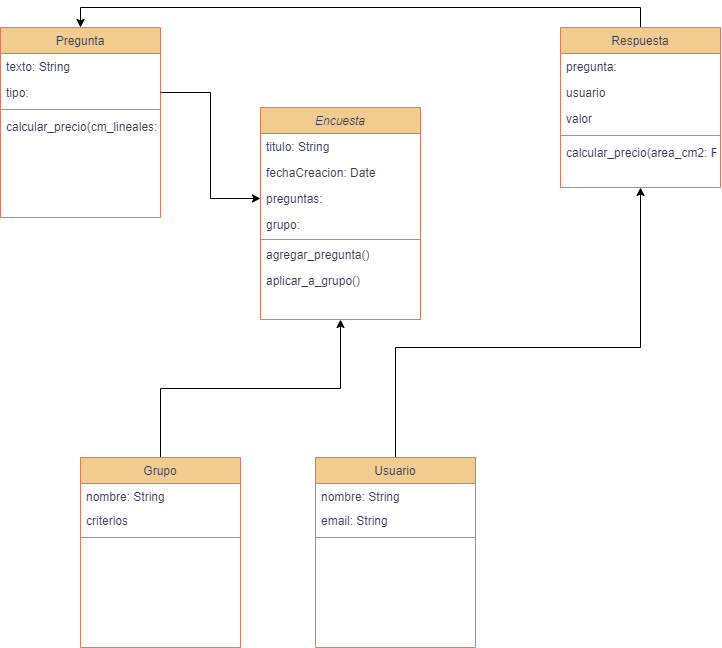

The diagram above was exported from draw.io. Its source (the exported page's mxGraphModel, read from the mxfile embedded in the PNG):
<mxGraphModel dx="1903" dy="657" grid="1" gridSize="10" guides="1" tooltips="1" connect="1" arrows="1" fold="1" page="1" pageScale="1" pageWidth="827" pageHeight="1169" math="0" shadow="0">
  <root>
    <mxCell id="0" />
    <mxCell id="1" parent="0" />
    <mxCell id="S1HaCiTWo8BVmWR5_Q0s-1" value="Encuesta" style="swimlane;fontStyle=2;align=center;verticalAlign=top;childLayout=stackLayout;horizontal=1;startSize=26;horizontalStack=0;resizeParent=1;resizeLast=0;collapsible=1;marginBottom=0;rounded=0;shadow=0;strokeWidth=1;labelBackgroundColor=none;fillColor=#F2CC8F;strokeColor=#E07A5F;fontColor=#393C56;" vertex="1" parent="1">
      <mxGeometry x="310" y="440" width="160" height="212" as="geometry">
        <mxRectangle x="230" y="140" width="160" height="26" as="alternateBounds" />
      </mxGeometry>
    </mxCell>
    <mxCell id="S1HaCiTWo8BVmWR5_Q0s-2" value="titulo: String" style="text;align=left;verticalAlign=top;spacingLeft=4;spacingRight=4;overflow=hidden;rotatable=0;points=[[0,0.5],[1,0.5]];portConstraint=eastwest;labelBackgroundColor=none;fontColor=#393C56;" vertex="1" parent="S1HaCiTWo8BVmWR5_Q0s-1">
      <mxGeometry y="26" width="160" height="26" as="geometry" />
    </mxCell>
    <mxCell id="S1HaCiTWo8BVmWR5_Q0s-3" value="fechaCreacion: Date" style="text;align=left;verticalAlign=top;spacingLeft=4;spacingRight=4;overflow=hidden;rotatable=0;points=[[0,0.5],[1,0.5]];portConstraint=eastwest;rounded=0;shadow=0;html=0;labelBackgroundColor=none;fontColor=#393C56;" vertex="1" parent="S1HaCiTWo8BVmWR5_Q0s-1">
      <mxGeometry y="52" width="160" height="26" as="geometry" />
    </mxCell>
    <mxCell id="S1HaCiTWo8BVmWR5_Q0s-4" value="preguntas: " style="text;align=left;verticalAlign=top;spacingLeft=4;spacingRight=4;overflow=hidden;rotatable=0;points=[[0,0.5],[1,0.5]];portConstraint=eastwest;rounded=0;shadow=0;html=0;labelBackgroundColor=none;fontColor=#393C56;" vertex="1" parent="S1HaCiTWo8BVmWR5_Q0s-1">
      <mxGeometry y="78" width="160" height="26" as="geometry" />
    </mxCell>
    <mxCell id="S1HaCiTWo8BVmWR5_Q0s-5" value="grupo: " style="text;align=left;verticalAlign=top;spacingLeft=4;spacingRight=4;overflow=hidden;rotatable=0;points=[[0,0.5],[1,0.5]];portConstraint=eastwest;rounded=0;shadow=0;html=0;labelBackgroundColor=none;fontColor=#393C56;" vertex="1" parent="S1HaCiTWo8BVmWR5_Q0s-1">
      <mxGeometry y="104" width="160" height="26" as="geometry" />
    </mxCell>
    <mxCell id="S1HaCiTWo8BVmWR5_Q0s-6" value="" style="line;html=1;strokeWidth=1;align=left;verticalAlign=middle;spacingTop=-1;spacingLeft=3;spacingRight=3;rotatable=0;labelPosition=right;points=[];portConstraint=eastwest;labelBackgroundColor=none;fillColor=#F2CC8F;strokeColor=#E07A5F;fontColor=#393C56;" vertex="1" parent="S1HaCiTWo8BVmWR5_Q0s-1">
      <mxGeometry y="130" width="160" height="4" as="geometry" />
    </mxCell>
    <mxCell id="S1HaCiTWo8BVmWR5_Q0s-25" value="agregar_pregunta()" style="text;align=left;verticalAlign=top;spacingLeft=4;spacingRight=4;overflow=hidden;rotatable=0;points=[[0,0.5],[1,0.5]];portConstraint=eastwest;labelBackgroundColor=none;fontColor=#393C56;" vertex="1" parent="S1HaCiTWo8BVmWR5_Q0s-1">
      <mxGeometry y="134" width="160" height="26" as="geometry" />
    </mxCell>
    <mxCell id="S1HaCiTWo8BVmWR5_Q0s-7" value="aplicar_a_grupo()" style="text;align=left;verticalAlign=top;spacingLeft=4;spacingRight=4;overflow=hidden;rotatable=0;points=[[0,0.5],[1,0.5]];portConstraint=eastwest;labelBackgroundColor=none;fontColor=#393C56;" vertex="1" parent="S1HaCiTWo8BVmWR5_Q0s-1">
      <mxGeometry y="160" width="160" height="26" as="geometry" />
    </mxCell>
    <mxCell id="S1HaCiTWo8BVmWR5_Q0s-8" value="Pregunta" style="swimlane;fontStyle=0;align=center;verticalAlign=top;childLayout=stackLayout;horizontal=1;startSize=26;horizontalStack=0;resizeParent=1;resizeLast=0;collapsible=1;marginBottom=0;rounded=0;shadow=0;strokeWidth=1;labelBackgroundColor=none;fillColor=#F2CC8F;strokeColor=#E07A5F;fontColor=#393C56;" vertex="1" parent="1">
      <mxGeometry x="50" y="360" width="160" height="190" as="geometry">
        <mxRectangle x="130" y="380" width="160" height="26" as="alternateBounds" />
      </mxGeometry>
    </mxCell>
    <mxCell id="S1HaCiTWo8BVmWR5_Q0s-9" value="texto: String" style="text;align=left;verticalAlign=top;spacingLeft=4;spacingRight=4;overflow=hidden;rotatable=0;points=[[0,0.5],[1,0.5]];portConstraint=eastwest;labelBackgroundColor=none;fontColor=#393C56;" vertex="1" parent="S1HaCiTWo8BVmWR5_Q0s-8">
      <mxGeometry y="26" width="160" height="26" as="geometry" />
    </mxCell>
    <mxCell id="S1HaCiTWo8BVmWR5_Q0s-26" value="tipo: " style="text;align=left;verticalAlign=top;spacingLeft=4;spacingRight=4;overflow=hidden;rotatable=0;points=[[0,0.5],[1,0.5]];portConstraint=eastwest;labelBackgroundColor=none;fontColor=#393C56;" vertex="1" parent="S1HaCiTWo8BVmWR5_Q0s-8">
      <mxGeometry y="52" width="160" height="26" as="geometry" />
    </mxCell>
    <mxCell id="S1HaCiTWo8BVmWR5_Q0s-10" value="" style="line;html=1;strokeWidth=1;align=left;verticalAlign=middle;spacingTop=-1;spacingLeft=3;spacingRight=3;rotatable=0;labelPosition=right;points=[];portConstraint=eastwest;labelBackgroundColor=none;fillColor=#F2CC8F;strokeColor=#E07A5F;fontColor=#393C56;" vertex="1" parent="S1HaCiTWo8BVmWR5_Q0s-8">
      <mxGeometry y="78" width="160" height="8" as="geometry" />
    </mxCell>
    <mxCell id="S1HaCiTWo8BVmWR5_Q0s-11" value="calcular_precio(cm_lineales: Float): Float" style="text;align=left;verticalAlign=top;spacingLeft=4;spacingRight=4;overflow=hidden;rotatable=0;points=[[0,0.5],[1,0.5]];portConstraint=eastwest;labelBackgroundColor=none;fontColor=#393C56;" vertex="1" parent="S1HaCiTWo8BVmWR5_Q0s-8">
      <mxGeometry y="86" width="160" height="26" as="geometry" />
    </mxCell>
    <mxCell id="S1HaCiTWo8BVmWR5_Q0s-34" style="edgeStyle=orthogonalEdgeStyle;rounded=0;orthogonalLoop=1;jettySize=auto;html=1;exitX=0.5;exitY=0;exitDx=0;exitDy=0;entryX=0.5;entryY=1;entryDx=0;entryDy=0;" edge="1" parent="1" source="S1HaCiTWo8BVmWR5_Q0s-12" target="S1HaCiTWo8BVmWR5_Q0s-19">
      <mxGeometry relative="1" as="geometry">
        <Array as="points">
          <mxPoint x="445" y="680" />
          <mxPoint x="690" y="680" />
        </Array>
      </mxGeometry>
    </mxCell>
    <mxCell id="S1HaCiTWo8BVmWR5_Q0s-12" value="Usuario" style="swimlane;fontStyle=0;align=center;verticalAlign=top;childLayout=stackLayout;horizontal=1;startSize=26;horizontalStack=0;resizeParent=1;resizeLast=0;collapsible=1;marginBottom=0;rounded=0;shadow=0;strokeWidth=1;labelBackgroundColor=none;fillColor=#F2CC8F;strokeColor=#E07A5F;fontColor=#393C56;" vertex="1" parent="1">
      <mxGeometry x="365" y="790" width="160" height="190" as="geometry">
        <mxRectangle x="340" y="380" width="170" height="26" as="alternateBounds" />
      </mxGeometry>
    </mxCell>
    <mxCell id="S1HaCiTWo8BVmWR5_Q0s-13" value="nombre: String" style="text;align=left;verticalAlign=top;spacingLeft=4;spacingRight=4;overflow=hidden;rotatable=0;points=[[0,0.5],[1,0.5]];portConstraint=eastwest;labelBackgroundColor=none;fontColor=#393C56;" vertex="1" parent="S1HaCiTWo8BVmWR5_Q0s-12">
      <mxGeometry y="26" width="160" height="24" as="geometry" />
    </mxCell>
    <mxCell id="S1HaCiTWo8BVmWR5_Q0s-14" value="email: String" style="text;align=left;verticalAlign=top;spacingLeft=4;spacingRight=4;overflow=hidden;rotatable=0;points=[[0,0.5],[1,0.5]];portConstraint=eastwest;labelBackgroundColor=none;fontColor=#393C56;" vertex="1" parent="S1HaCiTWo8BVmWR5_Q0s-12">
      <mxGeometry y="50" width="160" height="26" as="geometry" />
    </mxCell>
    <mxCell id="S1HaCiTWo8BVmWR5_Q0s-16" value="" style="line;html=1;strokeWidth=1;align=left;verticalAlign=middle;spacingTop=-1;spacingLeft=3;spacingRight=3;rotatable=0;labelPosition=right;points=[];portConstraint=eastwest;labelBackgroundColor=none;fillColor=#F2CC8F;strokeColor=#E07A5F;fontColor=#393C56;" vertex="1" parent="S1HaCiTWo8BVmWR5_Q0s-12">
      <mxGeometry y="76" width="160" height="8" as="geometry" />
    </mxCell>
    <mxCell id="S1HaCiTWo8BVmWR5_Q0s-35" style="edgeStyle=orthogonalEdgeStyle;rounded=0;orthogonalLoop=1;jettySize=auto;html=1;exitX=0.5;exitY=0;exitDx=0;exitDy=0;entryX=0.5;entryY=0;entryDx=0;entryDy=0;" edge="1" parent="1" source="S1HaCiTWo8BVmWR5_Q0s-19" target="S1HaCiTWo8BVmWR5_Q0s-8">
      <mxGeometry relative="1" as="geometry" />
    </mxCell>
    <mxCell id="S1HaCiTWo8BVmWR5_Q0s-19" value="Respuesta" style="swimlane;fontStyle=0;align=center;verticalAlign=top;childLayout=stackLayout;horizontal=1;startSize=26;horizontalStack=0;resizeParent=1;resizeLast=0;collapsible=1;marginBottom=0;rounded=0;shadow=0;strokeWidth=1;labelBackgroundColor=none;fillColor=#F2CC8F;strokeColor=#E07A5F;fontColor=#393C56;" vertex="1" parent="1">
      <mxGeometry x="610" y="360" width="160" height="160" as="geometry">
        <mxRectangle x="550" y="140" width="160" height="26" as="alternateBounds" />
      </mxGeometry>
    </mxCell>
    <mxCell id="S1HaCiTWo8BVmWR5_Q0s-20" value="pregunta: " style="text;align=left;verticalAlign=top;spacingLeft=4;spacingRight=4;overflow=hidden;rotatable=0;points=[[0,0.5],[1,0.5]];portConstraint=eastwest;labelBackgroundColor=none;fontColor=#393C56;" vertex="1" parent="S1HaCiTWo8BVmWR5_Q0s-19">
      <mxGeometry y="26" width="160" height="26" as="geometry" />
    </mxCell>
    <mxCell id="S1HaCiTWo8BVmWR5_Q0s-21" value="usuario" style="text;align=left;verticalAlign=top;spacingLeft=4;spacingRight=4;overflow=hidden;rotatable=0;points=[[0,0.5],[1,0.5]];portConstraint=eastwest;rounded=0;shadow=0;html=0;labelBackgroundColor=none;fontColor=#393C56;" vertex="1" parent="S1HaCiTWo8BVmWR5_Q0s-19">
      <mxGeometry y="52" width="160" height="26" as="geometry" />
    </mxCell>
    <mxCell id="S1HaCiTWo8BVmWR5_Q0s-30" value="valor" style="text;align=left;verticalAlign=top;spacingLeft=4;spacingRight=4;overflow=hidden;rotatable=0;points=[[0,0.5],[1,0.5]];portConstraint=eastwest;rounded=0;shadow=0;html=0;labelBackgroundColor=none;fontColor=#393C56;" vertex="1" parent="S1HaCiTWo8BVmWR5_Q0s-19">
      <mxGeometry y="78" width="160" height="26" as="geometry" />
    </mxCell>
    <mxCell id="S1HaCiTWo8BVmWR5_Q0s-22" value="" style="line;html=1;strokeWidth=1;align=left;verticalAlign=middle;spacingTop=-1;spacingLeft=3;spacingRight=3;rotatable=0;labelPosition=right;points=[];portConstraint=eastwest;labelBackgroundColor=none;fillColor=#F2CC8F;strokeColor=#E07A5F;fontColor=#393C56;" vertex="1" parent="S1HaCiTWo8BVmWR5_Q0s-19">
      <mxGeometry y="104" width="160" height="8" as="geometry" />
    </mxCell>
    <mxCell id="S1HaCiTWo8BVmWR5_Q0s-23" value="calcular_precio(area_cm2: Float): Float" style="text;align=left;verticalAlign=top;spacingLeft=4;spacingRight=4;overflow=hidden;rotatable=0;points=[[0,0.5],[1,0.5]];portConstraint=eastwest;labelBackgroundColor=none;fontColor=#393C56;" vertex="1" parent="S1HaCiTWo8BVmWR5_Q0s-19">
      <mxGeometry y="112" width="160" height="26" as="geometry" />
    </mxCell>
    <mxCell id="S1HaCiTWo8BVmWR5_Q0s-33" style="edgeStyle=orthogonalEdgeStyle;rounded=0;orthogonalLoop=1;jettySize=auto;html=1;exitX=1;exitY=0.5;exitDx=0;exitDy=0;entryX=0;entryY=0.5;entryDx=0;entryDy=0;" edge="1" parent="1" source="S1HaCiTWo8BVmWR5_Q0s-26" target="S1HaCiTWo8BVmWR5_Q0s-4">
      <mxGeometry relative="1" as="geometry" />
    </mxCell>
    <mxCell id="S1HaCiTWo8BVmWR5_Q0s-40" style="edgeStyle=orthogonalEdgeStyle;rounded=0;orthogonalLoop=1;jettySize=auto;html=1;exitX=0.5;exitY=0;exitDx=0;exitDy=0;entryX=0.5;entryY=1;entryDx=0;entryDy=0;" edge="1" parent="1" source="S1HaCiTWo8BVmWR5_Q0s-36" target="S1HaCiTWo8BVmWR5_Q0s-1">
      <mxGeometry relative="1" as="geometry" />
    </mxCell>
    <mxCell id="S1HaCiTWo8BVmWR5_Q0s-36" value="Grupo" style="swimlane;fontStyle=0;align=center;verticalAlign=top;childLayout=stackLayout;horizontal=1;startSize=26;horizontalStack=0;resizeParent=1;resizeLast=0;collapsible=1;marginBottom=0;rounded=0;shadow=0;strokeWidth=1;labelBackgroundColor=none;fillColor=#F2CC8F;strokeColor=#E07A5F;fontColor=#393C56;" vertex="1" parent="1">
      <mxGeometry x="130" y="790" width="160" height="190" as="geometry">
        <mxRectangle x="340" y="380" width="170" height="26" as="alternateBounds" />
      </mxGeometry>
    </mxCell>
    <mxCell id="S1HaCiTWo8BVmWR5_Q0s-37" value="nombre: String" style="text;align=left;verticalAlign=top;spacingLeft=4;spacingRight=4;overflow=hidden;rotatable=0;points=[[0,0.5],[1,0.5]];portConstraint=eastwest;labelBackgroundColor=none;fontColor=#393C56;" vertex="1" parent="S1HaCiTWo8BVmWR5_Q0s-36">
      <mxGeometry y="26" width="160" height="24" as="geometry" />
    </mxCell>
    <mxCell id="S1HaCiTWo8BVmWR5_Q0s-38" value="criterios" style="text;align=left;verticalAlign=top;spacingLeft=4;spacingRight=4;overflow=hidden;rotatable=0;points=[[0,0.5],[1,0.5]];portConstraint=eastwest;labelBackgroundColor=none;fontColor=#393C56;" vertex="1" parent="S1HaCiTWo8BVmWR5_Q0s-36">
      <mxGeometry y="50" width="160" height="26" as="geometry" />
    </mxCell>
    <mxCell id="S1HaCiTWo8BVmWR5_Q0s-39" value="" style="line;html=1;strokeWidth=1;align=left;verticalAlign=middle;spacingTop=-1;spacingLeft=3;spacingRight=3;rotatable=0;labelPosition=right;points=[];portConstraint=eastwest;labelBackgroundColor=none;fillColor=#F2CC8F;strokeColor=#E07A5F;fontColor=#393C56;" vertex="1" parent="S1HaCiTWo8BVmWR5_Q0s-36">
      <mxGeometry y="76" width="160" height="8" as="geometry" />
    </mxCell>
  </root>
</mxGraphModel>